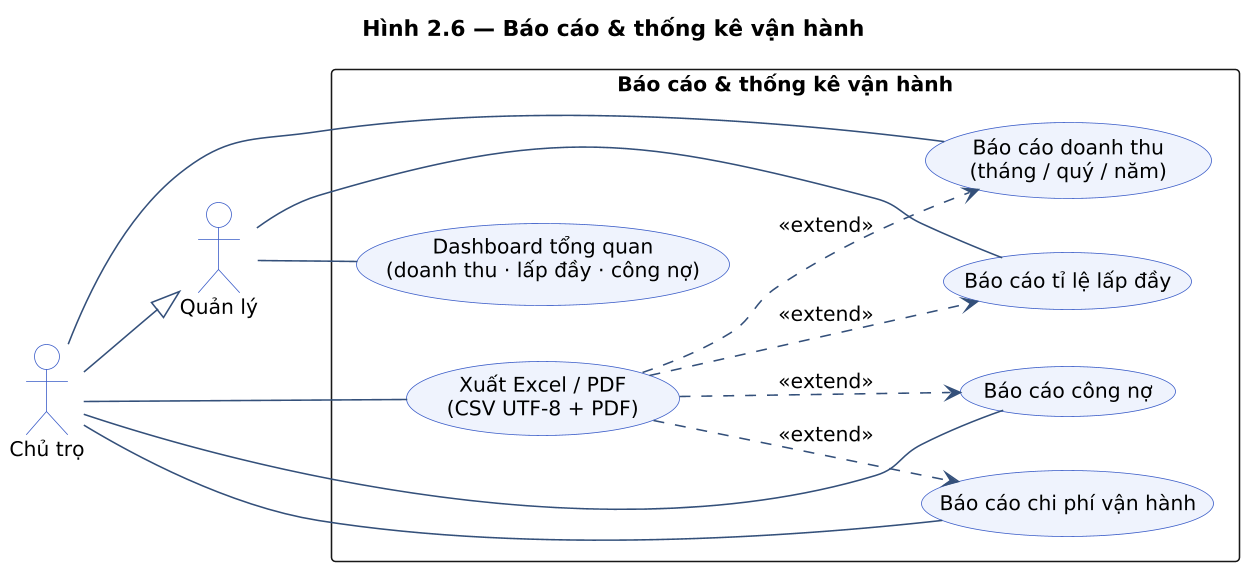

The diagram above was rendered by PlantUML. Its source (embedded in the PNG):
@startuml
title Hình 2.6 — Báo cáo & thống kê vận hành

skinparam dpi 150
skinparam shadowing false
skinparam defaultFontName "Segoe UI"
skinparam defaultFontSize 13
skinparam packageStyle rectangle
skinparam ArrowColor #34507A
skinparam usecase {
  BackgroundColor #EEF3FC
  BorderColor #3A5BC7
}
skinparam actor {
  BackgroundColor #FFFFFF
  BorderColor #3A5BC7
}
left to right direction

actor "Chủ trọ" as Owner
actor "Quản lý" as Manager

rectangle "Báo cáo & thống kê vận hành" {
  usecase "Dashboard tổng quan\n(doanh thu · lấp đầy · công nợ)" as E1
  usecase "Báo cáo doanh thu\n(tháng / quý / năm)"  as E2
  usecase "Báo cáo tỉ lệ lấp đầy" as E3
  usecase "Báo cáo công nợ"        as E4
  usecase "Báo cáo chi phí vận hành" as E5
  usecase "Xuất Excel / PDF\n(CSV UTF-8 + PDF)" as E6
}

' Kế thừa: Chủ trọ xem được mọi báo cáo của Quản lý,
' thêm 4 quyền riêng: doanh thu, công nợ, chi phí, xuất file
Owner --|> Manager
Owner -- E2
Owner -- E4
Owner -- E5
Owner -- E6
' Quản lý chỉ xem Dashboard và tỉ lệ lấp đầy của cơ sở mình phụ trách
Manager -- E1
Manager -- E3

' Xuất file là bước mở rộng (tuỳ chọn) của từng báo cáo
E6 ..> E2 : <<extend>>
E6 ..> E3 : <<extend>>
E6 ..> E4 : <<extend>>
E6 ..> E5 : <<extend>>
@enduml